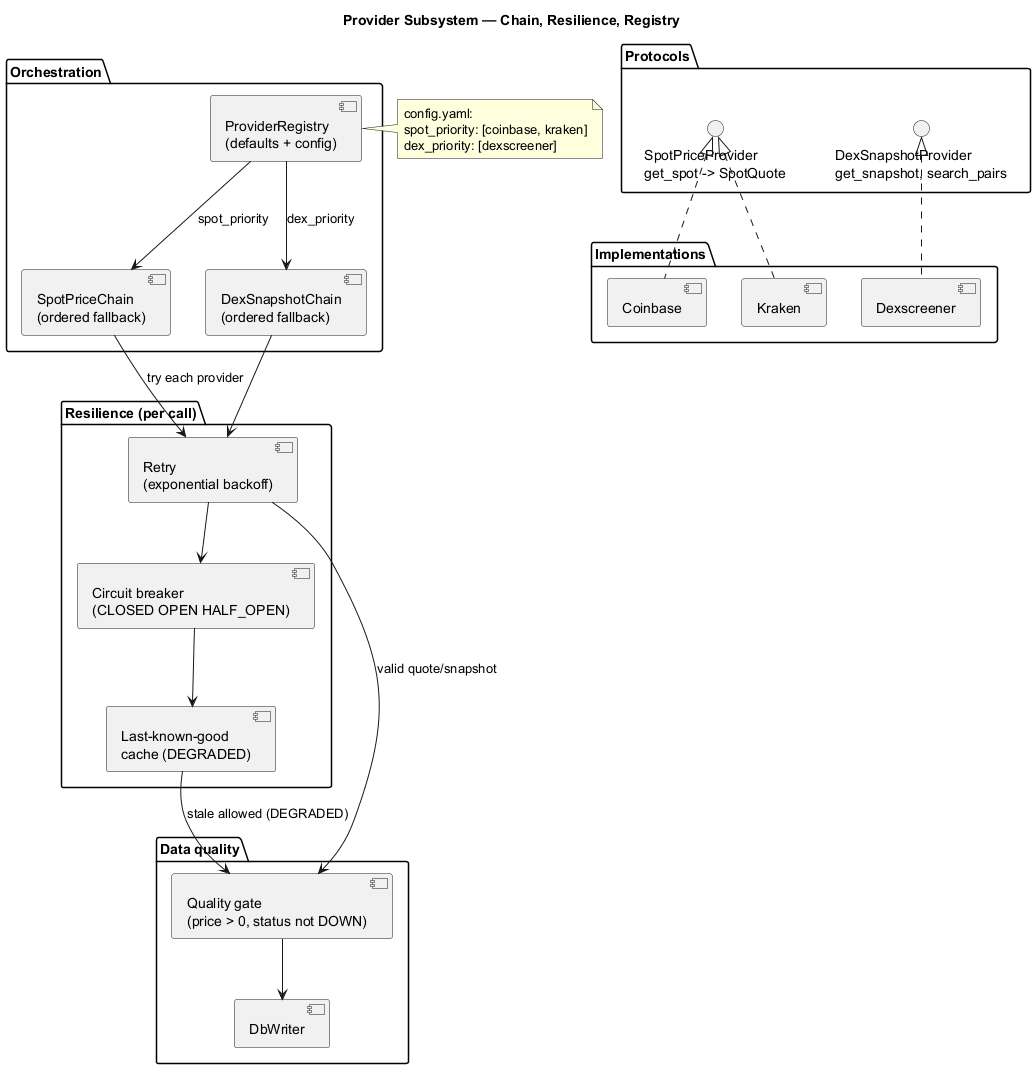

The diagram above was rendered by PlantUML. Its source (embedded in the PNG):
@startuml providers_subsystem
title Provider Subsystem — Chain, Resilience, Registry

package "Protocols" {
  interface "SpotPriceProvider\nget_spot -> SpotQuote" as SPP
  interface "DexSnapshotProvider\nget_snapshot, search_pairs" as DSP
}

package "Implementations" {
  component "Coinbase" as CB
  component "Kraken" as KK
  component "Dexscreener" as DexScr
  SPP <|.. CB
  SPP <|.. KK
  DSP <|.. DexScr
}

package "Resilience (per call)" {
  component "Retry\n(exponential backoff)" as Retry
  component "Circuit breaker\n(CLOSED OPEN HALF_OPEN)" as CBreaker
  component "Last-known-good\ncache (DEGRADED)" as LKG
  Retry --> CBreaker
  CBreaker --> LKG
}

package "Orchestration" {
  component "ProviderRegistry\n(defaults + config)" as Reg
  component "SpotPriceChain\n(ordered fallback)" as SpotChain
  component "DexSnapshotChain\n(ordered fallback)" as DexChain
  Reg --> SpotChain : spot_priority
  Reg --> DexChain : dex_priority
  SpotChain --> Retry : try each provider
  DexChain --> Retry
}

package "Data quality" {
  component "Quality gate\n(price > 0, status not DOWN)" as Gate
  component "DbWriter" as DW
  Gate --> DW
}

Retry --> Gate : valid quote/snapshot
LKG --> Gate : stale allowed (DEGRADED)

note right of Reg
  config.yaml:
  spot_priority: [coinbase, kraken]
  dex_priority: [dexscreener]
end note

@enduml